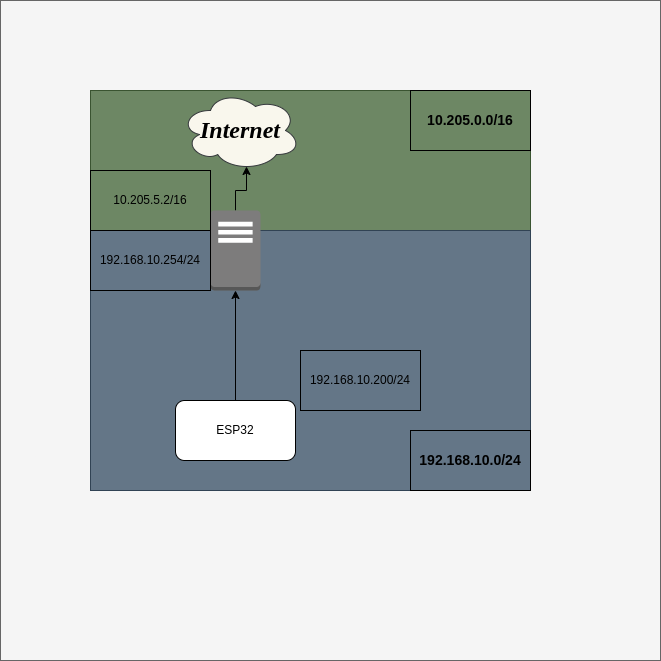

The diagram above was exported from draw.io. Its source (the exported page's mxGraphModel, read from the mxfile embedded in the PNG):
<mxGraphModel dx="1434" dy="838" grid="1" gridSize="10" guides="1" tooltips="1" connect="1" arrows="1" fold="1" page="1" pageScale="1" pageWidth="850" pageHeight="1100" math="0" shadow="0">
  <root>
    <mxCell id="0" />
    <mxCell id="1" parent="0" />
    <mxCell id="UWUhV0SY-u70dENeMXaX-1" value="" style="whiteSpace=wrap;html=1;aspect=fixed;fillColor=#f5f5f5;fontColor=#333333;strokeColor=#666666;" parent="1" vertex="1">
      <mxGeometry x="90" y="80" width="660" height="660" as="geometry" />
    </mxCell>
    <mxCell id="UWUhV0SY-u70dENeMXaX-3" value="" style="rounded=0;whiteSpace=wrap;html=1;fillColor=#6d8764;strokeColor=#3A5431;fontColor=#ffffff;" parent="1" vertex="1">
      <mxGeometry x="180" y="170" width="440" height="140" as="geometry" />
    </mxCell>
    <mxCell id="UWUhV0SY-u70dENeMXaX-4" value="" style="rounded=0;whiteSpace=wrap;html=1;fillColor=#647687;strokeColor=#314354;fontColor=#ffffff;" parent="1" vertex="1">
      <mxGeometry x="180" y="310" width="440" height="260" as="geometry" />
    </mxCell>
    <mxCell id="UWUhV0SY-u70dENeMXaX-5" value="&lt;h1&gt;&lt;font face=&quot;Times New Roman&quot; color=&quot;#000000&quot;&gt;&lt;b&gt;&lt;i style=&quot;&quot;&gt;Internet&lt;/i&gt;&lt;/b&gt;&lt;/font&gt;&lt;/h1&gt;" style="ellipse;shape=cloud;whiteSpace=wrap;html=1;fillColor=#f9f7ed;strokeColor=#36393d;" parent="1" vertex="1">
      <mxGeometry x="270" y="170" width="120" height="80" as="geometry" />
    </mxCell>
    <mxCell id="UWUhV0SY-u70dENeMXaX-6" value="&lt;h3&gt;10.205.0.0/16&lt;/h3&gt;" style="rounded=0;whiteSpace=wrap;html=1;fillColor=none;" parent="1" vertex="1">
      <mxGeometry x="500" y="170" width="120" height="60" as="geometry" />
    </mxCell>
    <mxCell id="UWUhV0SY-u70dENeMXaX-7" value="&lt;h3&gt;192.168.10.0/24&lt;/h3&gt;" style="rounded=0;whiteSpace=wrap;html=1;fillColor=none;" parent="1" vertex="1">
      <mxGeometry x="500" y="510" width="120" height="60" as="geometry" />
    </mxCell>
    <mxCell id="UWUhV0SY-u70dENeMXaX-10" style="edgeStyle=orthogonalEdgeStyle;rounded=0;orthogonalLoop=1;jettySize=auto;html=1;exitX=0.5;exitY=0;exitDx=0;exitDy=0;exitPerimeter=0;entryX=0.55;entryY=0.95;entryDx=0;entryDy=0;entryPerimeter=0;" parent="1" source="UWUhV0SY-u70dENeMXaX-9" target="UWUhV0SY-u70dENeMXaX-5" edge="1">
      <mxGeometry relative="1" as="geometry" />
    </mxCell>
    <mxCell id="UWUhV0SY-u70dENeMXaX-9" value="" style="outlineConnect=0;dashed=0;verticalLabelPosition=bottom;verticalAlign=top;align=center;html=1;shape=mxgraph.aws3.traditional_server;fillColor=#7D7C7C;gradientColor=none;" parent="1" vertex="1">
      <mxGeometry x="300" y="290" width="50" height="80" as="geometry" />
    </mxCell>
    <mxCell id="UWUhV0SY-u70dENeMXaX-11" value="&lt;p&gt;&lt;span style=&quot;font-weight: normal;&quot;&gt;192.168.10.254/24&lt;/span&gt;&lt;/p&gt;" style="rounded=0;whiteSpace=wrap;html=1;fillColor=none;" parent="1" vertex="1">
      <mxGeometry x="180" y="310" width="120" height="60" as="geometry" />
    </mxCell>
    <mxCell id="UWUhV0SY-u70dENeMXaX-12" value="&lt;p&gt;10.205.5.2/16&lt;/p&gt;" style="rounded=0;whiteSpace=wrap;html=1;fillColor=none;" parent="1" vertex="1">
      <mxGeometry x="180" y="250" width="120" height="60" as="geometry" />
    </mxCell>
    <mxCell id="UWUhV0SY-u70dENeMXaX-14" style="edgeStyle=orthogonalEdgeStyle;rounded=0;orthogonalLoop=1;jettySize=auto;html=1;exitX=0.5;exitY=0;exitDx=0;exitDy=0;entryX=0.5;entryY=1;entryDx=0;entryDy=0;entryPerimeter=0;" parent="1" source="UWUhV0SY-u70dENeMXaX-13" target="UWUhV0SY-u70dENeMXaX-9" edge="1">
      <mxGeometry relative="1" as="geometry" />
    </mxCell>
    <mxCell id="UWUhV0SY-u70dENeMXaX-13" value="ESP32" style="rounded=1;whiteSpace=wrap;html=1;" parent="1" vertex="1">
      <mxGeometry x="265" y="480" width="120" height="60" as="geometry" />
    </mxCell>
    <mxCell id="UWUhV0SY-u70dENeMXaX-15" value="&lt;p&gt;&lt;span style=&quot;font-weight: normal;&quot;&gt;192.168.10.200/24&lt;/span&gt;&lt;/p&gt;" style="rounded=0;whiteSpace=wrap;html=1;fillColor=none;" parent="1" vertex="1">
      <mxGeometry x="390" y="430" width="120" height="60" as="geometry" />
    </mxCell>
  </root>
</mxGraphModel>